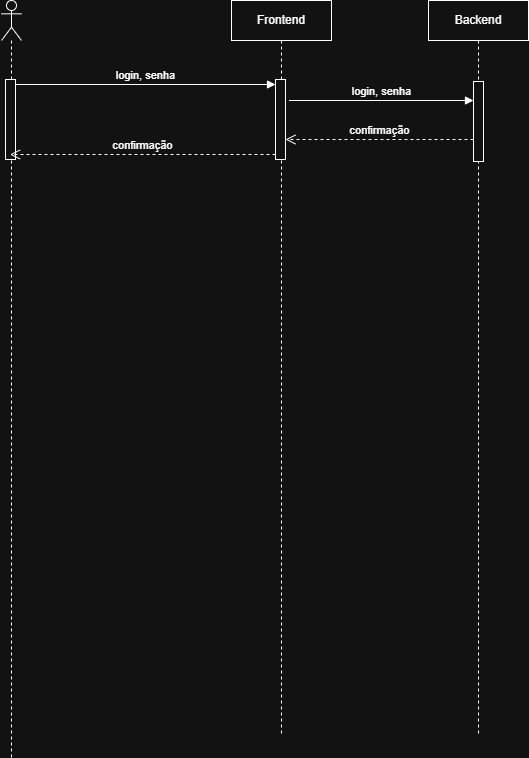

The diagram above was exported from draw.io. Its source (the exported page's mxGraphModel, read from the mxfile embedded in the PNG):
<mxGraphModel dx="1650" dy="777" grid="0" gridSize="10" guides="1" tooltips="1" connect="1" arrows="1" fold="1" page="0" pageScale="1" pageWidth="827" pageHeight="1169" math="0" shadow="0">
  <root>
    <mxCell id="0" />
    <mxCell id="1" parent="0" />
    <mxCell id="l1PQgnmgClXQ45QhShnS-18" parent="1" style="shape=umlLifeline;perimeter=lifelinePerimeter;whiteSpace=wrap;html=1;container=1;dropTarget=0;collapsible=0;recursiveResize=0;outlineConnect=0;portConstraint=eastwest;newEdgeStyle={&quot;curved&quot;:0,&quot;rounded&quot;:0};" value="Frontend" vertex="1">
      <mxGeometry height="734" width="100" x="411" y="147" as="geometry" />
    </mxCell>
    <mxCell id="l1PQgnmgClXQ45QhShnS-35" parent="l1PQgnmgClXQ45QhShnS-18" style="html=1;points=[[0,0,0,0,5],[0,1,0,0,-5],[1,0,0,0,5],[1,1,0,0,-5]];perimeter=orthogonalPerimeter;outlineConnect=0;targetShapes=umlLifeline;portConstraint=eastwest;newEdgeStyle={&quot;curved&quot;:0,&quot;rounded&quot;:0};" value="" vertex="1">
      <mxGeometry height="80" width="10" x="44" y="79" as="geometry" />
    </mxCell>
    <mxCell id="l1PQgnmgClXQ45QhShnS-22" parent="1" style="shape=umlLifeline;perimeter=lifelinePerimeter;whiteSpace=wrap;html=1;container=1;dropTarget=0;collapsible=0;recursiveResize=0;outlineConnect=0;portConstraint=eastwest;newEdgeStyle={&quot;curved&quot;:0,&quot;rounded&quot;:0};participant=umlActor;" value="" vertex="1">
      <mxGeometry height="757" width="20" x="181" y="147" as="geometry" />
    </mxCell>
    <mxCell id="l1PQgnmgClXQ45QhShnS-34" parent="l1PQgnmgClXQ45QhShnS-22" style="html=1;points=[[0,0,0,0,5],[0,1,0,0,-5],[1,0,0,0,5],[1,1,0,0,-5]];perimeter=orthogonalPerimeter;outlineConnect=0;targetShapes=umlLifeline;portConstraint=eastwest;newEdgeStyle={&quot;curved&quot;:0,&quot;rounded&quot;:0};" value="" vertex="1">
      <mxGeometry height="80" width="10" x="4" y="79" as="geometry" />
    </mxCell>
    <mxCell id="l1PQgnmgClXQ45QhShnS-23" parent="1" style="shape=umlLifeline;perimeter=lifelinePerimeter;whiteSpace=wrap;html=1;container=1;dropTarget=0;collapsible=0;recursiveResize=0;outlineConnect=0;portConstraint=eastwest;newEdgeStyle={&quot;curved&quot;:0,&quot;rounded&quot;:0};" value="Backend" vertex="1">
      <mxGeometry height="736" width="100" x="608" y="147" as="geometry" />
    </mxCell>
    <mxCell id="l1PQgnmgClXQ45QhShnS-39" parent="l1PQgnmgClXQ45QhShnS-23" style="html=1;points=[[0,0,0,0,5],[0,1,0,0,-5],[1,0,0,0,5],[1,1,0,0,-5]];perimeter=orthogonalPerimeter;outlineConnect=0;targetShapes=umlLifeline;portConstraint=eastwest;newEdgeStyle={&quot;curved&quot;:0,&quot;rounded&quot;:0};" value="" vertex="1">
      <mxGeometry height="80" width="10" x="45" y="81" as="geometry" />
    </mxCell>
    <mxCell id="l1PQgnmgClXQ45QhShnS-36" edge="1" parent="1" source="l1PQgnmgClXQ45QhShnS-34" style="html=1;verticalAlign=bottom;endArrow=block;curved=0;rounded=0;entryX=0;entryY=0;entryDx=0;entryDy=5;exitX=1;exitY=0;exitDx=0;exitDy=5;exitPerimeter=0;" target="l1PQgnmgClXQ45QhShnS-35" value="login, senha">
      <mxGeometry relative="1" as="geometry">
        <mxPoint x="385" y="231" as="sourcePoint" />
      </mxGeometry>
    </mxCell>
    <mxCell id="l1PQgnmgClXQ45QhShnS-37" edge="1" parent="1" source="l1PQgnmgClXQ45QhShnS-35" style="html=1;verticalAlign=bottom;endArrow=open;dashed=1;endSize=8;curved=0;rounded=0;exitX=0;exitY=1;exitDx=0;exitDy=-5;" value="confirmação">
      <mxGeometry relative="1" as="geometry">
        <mxPoint x="189.5" y="301" as="targetPoint" />
      </mxGeometry>
    </mxCell>
    <mxCell id="l1PQgnmgClXQ45QhShnS-38" edge="1" parent="1" style="html=1;verticalAlign=bottom;endArrow=block;curved=0;rounded=0;" target="l1PQgnmgClXQ45QhShnS-39" value="login, senha">
      <mxGeometry relative="1" width="80" as="geometry">
        <mxPoint x="468.5" y="247" as="sourcePoint" />
        <mxPoint x="648" y="247" as="targetPoint" />
      </mxGeometry>
    </mxCell>
    <mxCell id="l1PQgnmgClXQ45QhShnS-40" edge="1" parent="1" source="l1PQgnmgClXQ45QhShnS-39" style="html=1;verticalAlign=bottom;endArrow=open;dashed=1;endSize=8;curved=0;rounded=0;" value="confirmação">
      <mxGeometry relative="1" as="geometry">
        <mxPoint x="643" y="286" as="sourcePoint" />
        <mxPoint x="465" y="286" as="targetPoint" />
      </mxGeometry>
    </mxCell>
  </root>
</mxGraphModel>